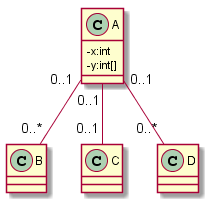

The diagram above was rendered by PlantUML. Its source (embedded in the PNG):
@startuml
skinparam classAttributeIconSize 0
class A{
 -x:int
 -y:int[]
}
class B{
}
class C{
}
class D{
}
A "0..1"  --  "0..*" B
A "0..1"  --  "0..1" C
A "0..1"  --  "0..*" D
@enduml